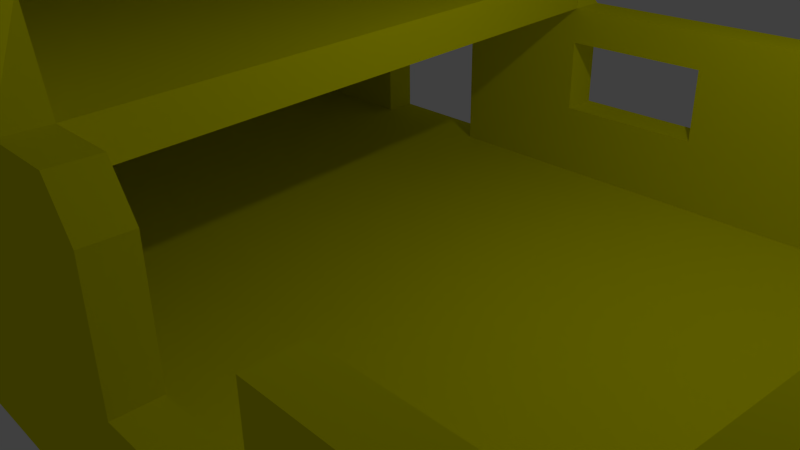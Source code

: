 # Source: Abandoned_House_1.blend  (saved by Blender 2.79.0; exported with 4.5.12 LTS)
import bpy
from mathutils import Matrix  # noqa: F401  (used for matrix-valued properties, if any)

bpy.ops.wm.read_factory_settings(use_empty=True)
scene = bpy.context.scene
scene.name = 'Scene'

# ---- collections
col_collection_1 = bpy.data.collections.new('Collection 1'); scene.collection.children.link(col_collection_1)

# ---- materials (node trees are filled in below, after node groups)
mat_yellow_wall = bpy.data.materials.new('Yellow Wall')
mat_yellow_wall.alpha_threshold = 0.0
mat_yellow_wall.use_transparent_shadow = False
mat_yellow_wall.diffuse_color = (0.8, 0.7818, 0.0, 1.0)
mat_yellow_wall.roughness = 0.5
mat_yellow_wall.line_color = (0.0, 0.0, 0.0, 1.0)

# ---- material node trees

# ---- world
world_world = bpy.data.worlds.new('World'); scene.world = world_world
world_world.color = (0.05088, 0.05088, 0.05088)
world_world.use_sun_shadow = False
world_world.sun_shadow_jitter_overblur = 0.0
world_world.cycles.sampling_method = 'NONE'
world_world.cycles.sample_map_resolution = 256

# ---- cameras
cam_camera = bpy.data.cameras.new('Camera')
cam_camera.clip_end = 100.0
cam_camera.lens = 35.0
cam_camera.sensor_width = 32.0
cam_camera.sensor_height = 18.0
cam_camera.ortho_scale = 7.314
cam_camera.dof.focus_distance = 0.0
cam_camera.dof.aperture_fstop = 128.0

# ---- lights
light_lamp = bpy.data.lights.new('Lamp', 'POINT')
light_lamp.transmission_factor = 0.0
light_lamp.cutoff_distance = 30.0
light_lamp.energy = 100.0
light_lamp.shadow_buffer_clip_start = 1.001
light_lamp.shadow_soft_size = 0.1
light_lamp.shadow_maximum_resolution = 0.006
light_lamp.use_absolute_resolution = True
light_lamp.cycles.use_multiple_importance_sampling = False

# ---- meshes
me_cube = bpy.data.meshes.new('Cube')
me_cube.from_pydata([(6.0, 4.0, 0.0), (6.0, -4.0, 0.0), (-6.0, -4.0, 0.0), (-6.0, 4.0, 0.0), (6.5, 4.5, -0.5), (-6.5, 4.5, -0.5), (6.5, 4.5, 2.861e-06), (-6.5, 4.5, 2.384e-07), (6.5, -4.5, -0.5), (-6.5, -4.5, -0.5), (6.5, -4.5, 3.576e-07), (-6.5, -4.5, -2.265e-06), (4.0, 4.0, 0.0), (2.0, 4.0, 0.0), (1.669e-06, 4.0, 0.0), (-2.0, 4.0, 0.0), (-4.0, 4.0, 0.0), (4.0, -4.0, 0.0), (2.0, -4.0, 0.0), (0.7972, -4.0, 0.0), (-2.0, -4.0, 0.0), (-4.0, -4.0, 0.0), (4.0, 4.5, -0.5), (2.0, 4.5, -0.5), (1.669e-06, 4.5, -0.5), (-2.0, 4.5, -0.5), (-4.0, 4.5, -0.5), (4.0, 4.5, 1.431e-06), (2.0, 4.5, 1.431e-06), (1.669e-06, 4.5, 1.431e-06), (-2.0, 4.5, 1.431e-06), (-4.0, 4.5, 1.431e-06), (4.0, -4.5, -0.5), (2.0, -4.5, -0.5), (0.7972, -4.5, -0.5), (-2.0, -4.5, -0.5), (-4.0, -4.5, -0.5), (4.0, -4.5, -1.073e-06), (2.0, -4.5, -1.073e-06), (0.7972, -4.5, -1.073e-06), (-2.0, -4.5, -1.073e-06), (-4.0, -4.5, -1.073e-06), (6.0, 4.0, 1.0), (6.0, -4.0, 1.0), (-6.0, -4.0, 1.0), (-6.0, 4.0, 1.0), (6.5, 4.5, 1.0), (-6.5, 4.5, 1.0), (6.5, -4.5, 1.0), (-6.5, -4.5, 1.0), (4.0, 4.0, 1.0), (2.0, 4.0, 1.0), (7.433e-07, 4.0, 1.0), (-2.0, 4.0, 1.0), (-4.0, 4.0, 1.0), (4.0, -4.0, 1.0), (2.0, -4.0, 1.0), (0.7972, -4.0, 1.0), (-2.0, -4.0, 1.0), (-4.0, -4.0, 1.0), (4.0, 4.5, 1.0), (2.0, 4.5, 1.0), (7.433e-07, 4.5, 1.0), (-2.0, 4.5, 1.0), (-4.0, 4.5, 1.0), (4.0, -4.5, 1.0), (2.0, -4.5, 1.0), (0.7972, -4.5, 1.0), (-2.0, -4.5, 1.0), (-4.0, -4.5, 1.0), (6.0, 4.0, 2.0), (6.0, -4.0, 2.0), (-6.0, -4.0, 2.0), (-6.0, 4.0, 2.0), (6.5, 4.5, 2.0), (-6.5, 4.5, 2.0), (6.5, -4.5, 2.0), (-6.5, -4.5, 2.0), (4.0, 4.0, 2.0), (2.0, 4.0, 2.0), (-3.807e-07, 4.0, 2.0), (-2.0, 4.0, 2.0), (-4.0, 4.0, 2.0), (4.0, -4.0, 2.0), (2.0, -4.0, 2.0), (0.7972, -4.0, 2.0), (-2.0, -4.0, 2.0), (-4.0, -4.0, 2.0), (4.0, 4.5, 2.0), (2.0, 4.5, 2.0), (-3.807e-07, 4.5, 2.0), (-2.0, 4.5, 2.0), (-4.0, 4.5, 2.0), (4.0, -4.5, 2.0), (2.0, -4.5, 2.0), (0.7972, -4.5, 2.0), (-2.0, -4.5, 2.0), (-4.0, -4.5, 2.0), (6.0, 4.0, 2.5), (6.0, -4.0, 2.5), (-6.0, -4.0, 2.5), (-6.0, 4.0, 2.5), (6.5, 4.5, 2.5), (-6.5, 4.5, 2.5), (6.5, -4.5, 2.5), (-6.5, -4.5, 2.5), (4.0, 4.0, 2.5), (2.0, 4.0, 2.5), (-9.469e-07, 4.0, 2.5), (-2.0, 4.0, 2.5), (-4.0, 4.0, 2.5), (4.0, -4.0, 2.5), (2.0, -4.0, 2.5), (0.7972, -4.0, 2.5), (-2.0, -4.0, 2.5), (-4.0, -4.0, 2.5), (4.0, 4.5, 2.5), (2.0, 4.5, 2.5), (-9.469e-07, 4.5, 2.5), (-2.0, 4.5, 2.5), (-4.0, 4.5, 2.5), (4.0, -4.5, 2.5), (2.0, -4.5, 2.5), (0.7972, -4.5, 2.5), (-2.0, -4.5, 2.5), (-4.0, -4.5, 2.5), (-6.5, -1.5, -0.5), (-6.5, 1.5, -0.5), (-6.5, -1.5, -1.431e-06), (-6.5, 1.5, -5.96e-07), (-6.5, -1.5, 2.0), (-6.5, 1.5, 2.0), (-6.5, -1.5, 1.0), (-6.5, 1.5, 1.0), (-6.5, -1.5, 2.5), (-6.5, 1.5, 2.5), (-4.0, 1.333, 2.5), (-4.0, -1.333, 2.5), (-2.0, 1.333, 2.5), (-2.0, -1.333, 2.5), (0.2657, 1.333, 2.5), (0.5315, -1.333, 2.5), (-6.0, -1.396, 2.5), (-6.0, 1.44, 2.5), (-6.0, -4.0, 3.0), (-6.0, 4.0, 3.0), (-6.5, 4.5, 3.0), (-6.5, -4.5, 3.0), (-1.272e-06, 4.0, 3.0), (-2.0, 4.0, 3.0), (-4.0, 4.0, 3.0), (1.657, -4.0, 3.0), (0.7972, -4.0, 3.0), (-2.0, -4.0, 3.0), (-4.0, -4.0, 3.0), (-0.3329, 4.5, 2.822), (-2.0, 4.5, 3.0), (-4.0, 4.5, 3.0), (1.657, -4.5, 3.0), (0.7972, -4.5, 3.0), (-2.0, -4.5, 3.0), (-4.0, -4.5, 3.0), (-6.5, -1.5, 3.0), (-6.5, 1.5, 3.0), (0.2657, 1.333, 3.0), (0.5315, -1.333, 3.0), (-6.0, -1.396, 3.0), (-6.0, 1.44, 3.0), (-1.823, 1.369, 3.0), (-3.911, 1.405, 3.0), (-1.646, -1.354, 3.0), (-3.823, -1.375, 3.0), (-5.995, -3.979, 4.0), (-5.995, 4.021, 4.0), (-6.495, 4.521, 4.0), (-6.495, -4.479, 4.0), (0.005288, 4.021, 4.0), (-1.995, 4.021, 4.0), (-3.995, 4.021, 4.0), (0.4531, -3.979, 4.0), (-1.995, -3.979, 4.0), (-3.995, -3.979, 4.0), (-0.3276, 4.521, 3.822), (-1.995, 4.521, 4.0), (-3.995, 4.521, 4.0), (0.8025, -4.479, 4.0), (-1.995, -4.479, 4.0), (-3.995, -4.479, 4.0), (-6.495, -1.479, 4.0), (-6.495, 1.521, 4.0), (-5.995, -1.375, 4.0), (-5.995, 1.461, 4.0), (-5.989, -3.955, 4.999), (-5.989, 4.045, 4.999), (-6.489, 4.545, 4.999), (-6.489, -4.455, 4.999), (0.01124, 4.045, 4.999), (-1.989, 4.045, 4.999), (-3.989, 4.045, 4.999), (0.4591, -3.955, 4.999), (-1.989, -3.955, 4.999), (-3.989, -3.955, 4.999), (-0.3216, 4.545, 4.822), (-1.989, 4.545, 4.999), (-3.989, 4.545, 4.999), (0.5947, -4.455, 4.999), (-1.989, -4.455, 4.999), (-3.989, -4.455, 4.999), (-6.489, -1.455, 4.999), (-6.489, 1.545, 4.999), (-5.989, -1.351, 4.999), (-5.989, 1.485, 4.999), (-5.986, -3.943, 5.499), (-5.986, 4.057, 5.499), (-6.486, 4.557, 5.499), (-6.486, -4.443, 5.499), (0.01422, 4.057, 5.499), (-1.986, 4.057, 5.499), (-3.986, 4.057, 5.499), (0.462, -3.943, 5.499), (-1.986, -3.943, 5.499), (-3.986, -3.943, 5.499), (-0.3187, 4.557, 5.322), (-1.986, 4.557, 5.499), (-3.986, 4.557, 5.499), (0.3629, -4.443, 5.499), (-1.986, -4.443, 5.499), (-3.986, -4.443, 5.499), (-6.486, -1.443, 5.499), (-6.486, 1.557, 5.499), (-5.986, -1.339, 5.499), (-5.986, 1.497, 5.499), (-1.986, 1.39, 5.266), (-1.986, -1.276, 5.266), (0.28, 1.39, 5.266), (0.5457, -1.276, 5.266), (-3.986, 1.444, 5.266), (-3.986, -1.308, 5.266), (-5.868, 3.759, 6.499), (-5.868, -3.645, 6.499), (-0.5211, 3.347, 6.499), (-0.1528, -2.674, 6.499), (-0.795, 3.759, 6.322), (-2.166, 3.759, 6.499), (-3.812, 3.759, 6.499), (-0.5138, -3.645, 6.499), (-2.166, -3.645, 6.499), (-3.812, -3.645, 6.499), (-5.868, -1.177, 6.499), (-5.868, 1.291, 6.499), (-0.3025, 1.154, 6.266), (-0.08394, -1.04, 6.266), (-3.94, -1.131, 6.421), (-2.012, -1.086, 6.344), (-4.013, 1.245, 6.421), (-2.158, 1.199, 6.344), (-3.856, -2.783, 6.473), (-2.113, -2.767, 6.446), (-3.891, 2.768, 6.469), (-2.163, 2.75, 6.438), (6.0, 1.333, 0.0), (6.0, -1.333, 0.0), (-6.0, -1.333, 0.0), (-6.0, 1.333, 0.0), (6.5, 1.5, -0.5), (6.5, -1.5, -0.5), (4.0, 1.333, 0.0), (4.0, -1.333, 0.0), (2.0, 1.333, 0.0), (2.0, -1.333, 0.0), (0.2657, 1.333, 0.0), (0.5315, -1.333, 0.0), (-2.0, 1.333, 0.0), (-2.0, -1.333, 0.0), (-4.0, 1.333, 0.0), (-4.0, -1.333, 0.0), (6.0, 1.333, 1.0), (6.0, -1.333, 1.0), (-6.0, -1.333, 1.0), (-6.0, 1.333, 1.0), (6.0, 1.333, 1.5), (6.0, -1.333, 1.5), (-6.0, -1.333, 2.0), (-6.0, 1.333, 2.0), (6.0, 1.333, 2.0), (6.0, -1.333, 2.2), (6.5, 1.5, 2.027e-06), (6.5, -1.5, 1.192e-06), (6.5, 1.5, 1.0), (6.5, -1.5, 1.0), (6.5, 1.5, 2.0), (6.5, -1.5, 2.0), (6.5, 1.5, 1.5), (6.5, -1.5, 1.5), (-6.486, -2.943, 5.499), (-5.868, -2.411, 6.499), (-6.5, -3.0, -0.5), (-6.5, -3.0, -1.848e-06), (-6.5, -3.0, 2.0), (-6.5, -3.0, 1.0), (-6.5, -3.0, 2.5), (-6.5, -3.0, 3.0), (-6.495, -2.979, 4.0), (-6.489, -2.955, 4.999), (-6.5, 3.0, -0.5), (-6.5, 3.0, -1.788e-07), (-6.5, 3.0, 2.0), (-6.5, 3.0, 1.0), (-6.5, 3.0, 2.5), (-6.5, 3.0, 3.0), (-6.495, 3.021, 4.0), (-6.489, 3.045, 4.999), (-6.486, 3.057, 5.499), (-5.868, 2.525, 6.499)], [], [(275, 262, 2, 21), (27, 28, 61, 60), (31, 26, 5, 7), (38, 37, 65, 66), (20, 21, 59, 58), (36, 41, 11, 9), (14, 13, 51, 52), (41, 40, 68, 69), (261, 267, 17, 1), (267, 269, 18, 17), (269, 271, 19, 18), (271, 273, 20, 19), (273, 275, 21, 20), (31, 7, 47, 64), (261, 1, 43, 277), (1, 17, 55, 43), (6, 27, 60, 46), (16, 15, 30, 31), (19, 20, 58, 57), (37, 10, 48, 65), (263, 3, 45, 279), (6, 4, 22, 27), (27, 22, 23, 28), (28, 23, 24, 29), (29, 24, 25, 30), (30, 25, 26, 31), (8, 10, 37, 32), (32, 37, 38, 33), (33, 38, 39, 34), (34, 39, 40, 35), (35, 40, 41, 36), (62, 63, 91, 90), (69, 59, 87, 97), (67, 66, 94, 95), (52, 62, 90, 80), (55, 65, 93, 83), (51, 50, 78, 79), (55, 56, 66, 65), (45, 54, 82, 73), (43, 55, 83, 71), (58, 59, 69, 68), (58, 68, 96, 86), (52, 51, 61, 62), (64, 47, 75, 92), (16, 31, 64, 54), (17, 18, 56, 55), (3, 16, 54, 45), (15, 14, 52, 53), (39, 38, 66, 67), (12, 0, 42, 50), (28, 29, 62, 61), (30, 15, 53, 63), (18, 19, 57, 56), (21, 2, 44, 59), (40, 39, 67, 68), (13, 12, 50, 51), (29, 30, 63, 62), (11, 41, 69, 49), (96, 95, 123, 124), (73, 82, 110, 101), (84, 85, 113, 112), (92, 75, 103, 120), (88, 89, 117, 116), (292, 74, 102, 290), (78, 70, 98, 106), (77, 97, 125, 105), (281, 71, 99, 285), (95, 94, 122, 123), (59, 44, 72, 87), (66, 56, 84, 94), (61, 51, 79, 89), (46, 60, 88, 74), (68, 67, 95, 96), (54, 64, 92, 82), (56, 57, 85, 84), (279, 45, 73, 283), (65, 48, 76, 93), (53, 52, 80, 81), (265, 287, 10, 8), (60, 61, 89, 88), (277, 43, 71, 281), (304, 305, 7, 5), (49, 69, 97, 77), (50, 42, 70, 78), (57, 58, 86, 85), (63, 53, 81, 91), (79, 78, 106, 107), (91, 81, 109, 119), (90, 91, 119, 118), (286, 6, 46, 288), (85, 86, 114, 113), (297, 11, 49, 299), (87, 72, 100, 115), (92, 120, 119, 91), (81, 80, 108, 109), (93, 76, 104, 121), (89, 90, 118, 117), (74, 88, 116, 102), (72, 282, 283, 73, 101, 143, 142, 100), (83, 93, 121, 111), (86, 87, 115, 114), (298, 77, 105, 300), (71, 83, 111, 99), (90, 89, 79, 80), (82, 92, 91, 81), (94, 84, 112, 122), (96, 97, 87, 86), (125, 97, 96, 124), (80, 79, 107, 108), (82, 81, 109, 110), (141, 140, 164, 165), (108, 107, 117, 118), (288, 46, 74, 292), (299, 49, 77, 298), (119, 120, 157, 156), (308, 135, 163, 309), (152, 165, 170, 153), (148, 149, 168, 164), (120, 103, 146, 157), (108, 118, 155, 148), (111, 121, 104, 99), (284, 290, 102, 98), (116, 106, 98, 102), (117, 107, 106, 116), (125, 124, 160, 161), (137, 139, 114, 115), (110, 136, 143, 101), (139, 141, 113, 114), (296, 297, 128, 126), (126, 128, 129, 127), (305, 129, 133, 307), (129, 128, 132, 133), (306, 131, 135, 308), (131, 130, 134, 135), (307, 133, 131, 306), (133, 132, 130, 131), (110, 109, 138, 136), (136, 138, 139, 137), (109, 108, 140, 138), (138, 140, 141, 139), (135, 134, 162, 163), (142, 137, 115, 100), (136, 137, 142, 143), (149, 150, 169, 168), (145, 150, 178, 173), (148, 155, 182, 176), (150, 149, 177, 178), (167, 145, 173, 191), (156, 157, 184, 183), (147, 161, 187, 175), (151, 152, 159, 158), (301, 147, 175, 302), (155, 156, 183, 182), (144, 166, 190, 172), (122, 112, 151, 158), (123, 122, 158, 159), (145, 167, 169, 150), (113, 141, 165, 152), (118, 119, 156, 155), (300, 105, 147, 301), (105, 125, 161, 147), (144, 154, 171, 166), (153, 170, 171, 154), (112, 113, 152, 151), (170, 168, 169, 171), (165, 164, 168, 170), (124, 123, 159, 160), (140, 108, 148, 164), (171, 169, 167, 166), (181, 172, 192, 201), (310, 189, 209, 311), (184, 174, 194, 204), (190, 188, 208, 210), (177, 176, 196, 197), (189, 191, 211, 209), (182, 183, 203, 202), (188, 190, 191, 189), (185, 179, 199, 205), (159, 152, 179, 185), (152, 153, 180, 179), (163, 162, 188, 189), (149, 148, 176, 177), (309, 163, 189, 310), (157, 146, 174, 184), (153, 154, 181, 180), (154, 144, 172, 181), (161, 160, 186, 187), (166, 167, 191, 190), (160, 159, 185, 186), (202, 203, 223, 222), (205, 199, 219, 225), (198, 197, 217, 218), (193, 198, 218, 213), (303, 195, 215, 294), (203, 204, 224, 223), (211, 193, 213, 231), (180, 181, 201, 200), (187, 186, 206, 207), (176, 182, 202, 196), (186, 185, 205, 206), (179, 180, 200, 199), (175, 187, 207, 195), (172, 190, 210, 192), (191, 173, 193, 211), (183, 184, 204, 203), (302, 175, 195, 303), (173, 178, 198, 193), (178, 177, 197, 198), (218, 217, 223, 224), (215, 212, 230, 228, 294), (218, 224, 214, 213), (227, 221, 212, 215), (226, 220, 221, 227), (225, 219, 220, 226), (223, 217, 216, 222), (229, 231, 213, 214, 312), (197, 196, 216, 217), (230, 231, 229, 228), (204, 194, 214, 224), (311, 209, 229, 312), (192, 210, 230, 212), (201, 192, 212, 221), (200, 201, 221, 220), (207, 206, 226, 227), (196, 202, 222, 216), (206, 205, 225, 226), (199, 200, 220, 219), (195, 207, 227, 215), (231, 230, 210, 211), (211, 210, 208, 209), (209, 208, 228, 229), (232, 217, 216, 234), (220, 233, 235, 219), (233, 232, 234, 235), (237, 230, 231, 236), (233, 237, 236, 232), (218, 217, 232, 236), (220, 221, 237, 233), (221, 212, 230, 237), (218, 236, 231, 213), (215, 227, 247, 239), (234, 216, 240, 250), (224, 244, 243, 223), (294, 295, 248, 228), (219, 241, 245, 225), (223, 243, 242, 222), (235, 234, 250, 251), (224, 214, 238, 244), (312, 229, 249, 313), (219, 235, 251, 241), (227, 226, 246, 247), (216, 222, 242, 240), (229, 228, 248, 249), (226, 225, 245, 246), (255, 253, 251, 250), (249, 248, 252, 254), (254, 252, 253, 255), (258, 254, 255, 259), (256, 257, 253, 252), (247, 246, 257, 256), (244, 258, 259, 243), (250, 240, 259, 255), (243, 259, 240, 242), (251, 253, 257, 241), (246, 245, 241, 257), (16, 3, 263, 274), (274, 263, 262, 275), (0, 12, 266, 260), (260, 266, 267, 261), (12, 13, 268, 266), (266, 268, 269, 267), (13, 14, 270, 268), (268, 270, 271, 269), (14, 15, 272, 270), (270, 272, 273, 271), (15, 16, 274, 272), (272, 274, 275, 273), (0, 260, 276, 42), (260, 261, 277, 276), (2, 262, 278, 44), (262, 263, 279, 278), (76, 293, 291, 104), (293, 292, 290, 291), (70, 280, 284, 98), (280, 281, 285, 284), (44, 278, 282, 72), (278, 279, 283, 282), (4, 6, 286, 264), (264, 286, 287, 265), (42, 276, 280, 70), (276, 277, 281, 280), (10, 287, 289, 48), (287, 286, 288, 289), (48, 289, 293, 76), (289, 288, 292, 293), (99, 104, 291, 285), (285, 291, 290, 284), (215, 239, 295, 294), (128, 297, 299, 132), (130, 298, 300, 134), (132, 299, 298, 130), (9, 11, 297, 296), (162, 301, 302, 188), (134, 300, 301, 162), (188, 302, 303, 208), (208, 303, 294, 228), (248, 295, 256, 252), (239, 247, 256, 295), (127, 129, 305, 304), (103, 308, 309, 146), (7, 305, 307, 47), (75, 306, 308, 103), (47, 307, 306, 75), (174, 310, 311, 194), (146, 309, 310, 174), (214, 312, 313, 238), (194, 311, 312, 214), (249, 254, 258, 313), (238, 313, 258, 244)])
_uv = me_cube.uv_layers.new(name='UVMap')
_uv.uv.foreach_set('vector', [0.1516, 0.1608, 0.09122, 0.1511, 0.1027, 0.07237, 0.1614, 0.08151, 0.07765, 0.8018, 0.07765, 0.8637, 0.04673, 0.8637, 0.04673, 0.8018, 0.8328, 0.6176, 0.8327, 0.6026, 0.9105, 0.6016, 0.9107, 0.6171, 0.2875, 0.806, 0.352, 0.799, 0.3595, 0.8343, 0.2902, 0.8369, 0.2181, 0.08526, 0.1614, 0.08151, 0.1659, 0.05492, 0.2197, 0.05508, 0.7883, 0.3134, 0.7883, 0.3289, 0.711, 0.3289, 0.711, 0.3134, 0.276, 0.345, 0.3368, 0.3379, 0.3372, 0.3662, 0.2823, 0.3772, 0.7883, 0.3289, 0.8502, 0.3289, 0.8502, 0.3598, 0.7883, 0.3598, 0.4568, 0.1775, 0.3977, 0.1762, 0.4007, 0.09722, 0.4593, 0.09954, 0.3977, 0.1762, 0.3374, 0.1744, 0.3418, 0.09416, 0.4007, 0.09722, 0.3374, 0.1744, 0.2923, 0.1725, 0.3061, 0.0917, 0.3418, 0.09416, 0.2923, 0.1725, 0.2126, 0.1676, 0.2181, 0.08526, 0.3061, 0.0917, 0.2126, 0.1676, 0.1516, 0.1608, 0.1614, 0.08151, 0.2181, 0.08526, 0.8328, 0.6176, 0.9107, 0.6171, 0.9113, 0.6483, 0.8321, 0.6474, 0.8005, 0.1838, 0.7181, 0.1838, 0.7181, 0.1529, 0.8005, 0.1529, 0.4593, 0.09954, 0.4007, 0.09722, 0.4021, 0.06793, 0.4605, 0.07034, 0.07765, 0.7245, 0.07765, 0.8018, 0.04673, 0.8018, 0.04673, 0.7245, 0.1098, 0.3482, 0.1976, 0.3579, 0.1848, 0.3765, 0.1147, 0.3651, 0.3061, 0.0917, 0.2181, 0.08526, 0.2197, 0.05508, 0.3093, 0.06128, 0.352, 0.799, 0.4252, 0.7715, 0.4355, 0.7952, 0.3595, 0.8343, 0.6279, 0.3134, 0.7103, 0.3134, 0.7103, 0.3444, 0.6279, 0.3444, 0.07765, 0.7245, 0.09311, 0.7245, 0.09311, 0.8018, 0.07765, 0.8018, 0.07765, 0.8018, 0.09311, 0.8018, 0.09311, 0.8637, 0.07765, 0.8637, 0.07765, 0.8637, 0.09311, 0.8637, 0.09311, 0.9255, 0.07765, 0.9255, 0.7152, 0.6172, 0.7155, 0.6024, 0.7748, 0.6037, 0.7749, 0.6185, 0.7749, 0.6185, 0.7748, 0.6037, 0.8327, 0.6026, 0.8328, 0.6176, 0.42, 0.7572, 0.4252, 0.7715, 0.352, 0.799, 0.3484, 0.7835, 0.3484, 0.7835, 0.352, 0.799, 0.2875, 0.806, 0.286, 0.7904, 0.286, 0.7904, 0.2875, 0.806, 0.2502, 0.8094, 0.2487, 0.7939, 0.9366, 0.3134, 0.9366, 0.3289, 0.8502, 0.3289, 0.8502, 0.3134, 0.8502, 0.3134, 0.8502, 0.3289, 0.7883, 0.3289, 0.7883, 0.3134, 0.7143, 0.6469, 0.7754, 0.6484, 0.7763, 0.6788, 0.713, 0.6769, 0.1843, 0.04298, 0.1659, 0.05492, 0.1759, 0.01924, 0.1849, 0.02819, 0.253, 0.8403, 0.2902, 0.8369, 0.2929, 0.8679, 0.2557, 0.8712, 0.2823, 0.3772, 0.2937, 0.3844, 0.2964, 0.3997, 0.2808, 0.4156, 0.3532, 0.8522, 0.3595, 0.8343, 0.3859, 0.8567, 0.3786, 0.8694, 0.3372, 0.3662, 0.3995, 0.3653, 0.4005, 0.3959, 0.3342, 0.404, 0.3532, 0.8522, 0.2902, 0.8502, 0.2902, 0.8369, 0.3595, 0.8343, 0.03274, 0.3263, 0.07972, 0.3711, 0.05499, 0.3999, 0.01066, 0.3472, 0.4605, 0.07034, 0.4021, 0.06793, 0.4033, 0.03873, 0.4617, 0.04115, 0.2197, 0.05508, 0.1659, 0.05492, 0.1843, 0.04298, 0.2107, 0.04615, 0.2197, 0.05508, 0.2107, 0.04615, 0.2113, 0.03134, 0.2298, 0.01934, 0.2823, 0.3772, 0.3372, 0.3662, 0.3211, 0.3821, 0.2937, 0.3844, 0.8321, 0.6474, 0.9113, 0.6483, 0.9118, 0.6803, 0.833, 0.6802, 0.1098, 0.3482, 0.1147, 0.3651, 0.09053, 0.3822, 0.07972, 0.3711, 0.4007, 0.09722, 0.3418, 0.09416, 0.3436, 0.06485, 0.4021, 0.06793, 0.04888, 0.3067, 0.1098, 0.3482, 0.07972, 0.3711, 0.03274, 0.3263, 0.1976, 0.3579, 0.276, 0.345, 0.2823, 0.3772, 0.2145, 0.3949, 0.2502, 0.8094, 0.2875, 0.806, 0.2902, 0.8369, 0.253, 0.8403, 0.3987, 0.3364, 0.4581, 0.334, 0.4594, 0.3631, 0.3995, 0.3653, 0.07765, 0.8637, 0.07765, 0.9255, 0.04673, 0.9255, 0.04673, 0.8637, 0.1848, 0.3765, 0.1976, 0.3579, 0.2145, 0.3949, 0.2013, 0.4009, 0.3418, 0.09416, 0.3061, 0.0917, 0.3093, 0.06128, 0.3436, 0.06485, 0.1614, 0.08151, 0.1027, 0.07237, 0.1066, 0.04613, 0.1659, 0.05492, 0.8502, 0.3289, 0.9366, 0.3289, 0.9366, 0.3598, 0.8502, 0.3598, 0.3368, 0.3379, 0.3987, 0.3364, 0.3995, 0.3653, 0.3372, 0.3662, 0.7152, 0.6172, 0.7749, 0.6185, 0.7754, 0.6484, 0.7143, 0.6469, 0.711, 0.3289, 0.7883, 0.3289, 0.7883, 0.3598, 0.711, 0.3598, 0.8502, 0.3907, 0.9366, 0.3907, 0.9366, 0.4062, 0.8502, 0.4062, 0.01066, 0.3472, 0.05499, 0.3999, 0.03692, 0.4054, 0.0003608, 0.3553, 0.3461, 0.03731, 0.3132, 0.03316, 0.3151, 0.02005, 0.3476, 0.02384, 0.833, 0.6802, 0.9118, 0.6803, 0.9118, 0.6963, 0.8329, 0.6968, 0.01582, 0.8018, 0.01582, 0.8637, 0.0003608, 0.8637, 0.0003608, 0.8018, 0.9058, 0.06483, 0.9991, 0.0775, 0.9996, 0.09254, 0.906, 0.08034, 0.4005, 0.3959, 0.4613, 0.3928, 0.4623, 0.408, 0.4017, 0.4117, 0.711, 0.3907, 0.7883, 0.3907, 0.7883, 0.4062, 0.711, 0.4062, 0.8005, 0.1374, 0.7181, 0.122, 0.7181, 0.1065, 0.8005, 0.1158, 0.2557, 0.8712, 0.2929, 0.8679, 0.2943, 0.8833, 0.2571, 0.8866, 0.1659, 0.05492, 0.1066, 0.04613, 0.1098, 0.01679, 0.1759, 0.01924, 0.2902, 0.8369, 0.2902, 0.8502, 0.2635, 0.8502, 0.2635, 0.8369, 0.3211, 0.3821, 0.3372, 0.3662, 0.3342, 0.404, 0.3235, 0.397, 0.04673, 0.7245, 0.04673, 0.8018, 0.01582, 0.8018, 0.01582, 0.7245, 0.8502, 0.3598, 0.9366, 0.3598, 0.9366, 0.3907, 0.8502, 0.3907, 0.07972, 0.3711, 0.09053, 0.3822, 0.07307, 0.4065, 0.05499, 0.3999, 0.3436, 0.06485, 0.3093, 0.06128, 0.3132, 0.03316, 0.3461, 0.03731, 0.6279, 0.3444, 0.7103, 0.3444, 0.7103, 0.3753, 0.6279, 0.3753, 0.3595, 0.8343, 0.4355, 0.7952, 0.4496, 0.8223, 0.3859, 0.8567, 0.2145, 0.3949, 0.2823, 0.3772, 0.2808, 0.4156, 0.2228, 0.4227, 0.813, 0.00251, 0.8128, 0.01791, 0.7203, 0.01575, 0.7207, 0.0003608, 0.04673, 0.8018, 0.04673, 0.8637, 0.01582, 0.8637, 0.01582, 0.8018, 0.8005, 0.1529, 0.7181, 0.1529, 0.7181, 0.122, 0.8005, 0.1374, 0.3967, 0.5246, 0.3812, 0.5246, 0.3812, 0.4782, 0.3967, 0.4782, 0.711, 0.3598, 0.7883, 0.3598, 0.7883, 0.3907, 0.711, 0.3907, 0.3995, 0.3653, 0.4594, 0.3631, 0.4613, 0.3928, 0.4005, 0.3959, 0.3093, 0.06128, 0.2197, 0.05508, 0.2298, 0.01934, 0.3132, 0.03316, 0.2013, 0.4009, 0.2145, 0.3949, 0.2228, 0.4227, 0.2098, 0.4268, 0.3342, 0.404, 0.4005, 0.3959, 0.4017, 0.4117, 0.3364, 0.4188, 0.4168, 0.4919, 0.4168, 0.4765, 0.4323, 0.4765, 0.4323, 0.4919, 0.713, 0.6769, 0.7763, 0.6788, 0.7722, 0.6952, 0.712, 0.6905, 0.9053, 0.01823, 0.9976, 0.01626, 0.9983, 0.04693, 0.9056, 0.04924, 0.3132, 0.03316, 0.2298, 0.01934, 0.2316, 0.006228, 0.3151, 0.02005, 0.3812, 0.7101, 0.3812, 0.7565, 0.3503, 0.7565, 0.3503, 0.7101, 0.1759, 0.01924, 0.1098, 0.01679, 0.1108, 0.0003608, 0.1765, 0.004343, 0.833, 0.6802, 0.8329, 0.6968, 0.7722, 0.6952, 0.7766, 0.6791, 0.2228, 0.4227, 0.2808, 0.4156, 0.2822, 0.4286, 0.2243, 0.4349, 0.3859, 0.8567, 0.4496, 0.8223, 0.4573, 0.8389, 0.3964, 0.8644, 0.01582, 0.8637, 0.01582, 0.9255, 0.0003608, 0.9255, 0.0003608, 0.8637, 0.01582, 0.7245, 0.01582, 0.8018, 0.0003608, 0.8018, 0.0003608, 0.7245, 0.463, 0.3753, 0.5454, 0.3753, 0.6279, 0.3753, 0.7103, 0.3753, 0.7103, 0.3907, 0.6312, 0.3907, 0.5435, 0.3907, 0.463, 0.3907, 0.3786, 0.8694, 0.3859, 0.8567, 0.3964, 0.8644, 0.3928, 0.8774, 0.2298, 0.01934, 0.1759, 0.01924, 0.1765, 0.004343, 0.2316, 0.006228, 0.3194, 0.7101, 0.3194, 0.7565, 0.3039, 0.7565, 0.3039, 0.7101, 0.4617, 0.04115, 0.4033, 0.03873, 0.4039, 0.02413, 0.4623, 0.02655, 0.2964, 0.3997, 0.3235, 0.397, 0.3342, 0.404, 0.2808, 0.4156, 0.05499, 0.3999, 0.07307, 0.4065, 0.07051, 0.4758, 0.05319, 0.4751, 0.2635, 0.8369, 0.2635, 0.8502, 0.2502, 0.8502, 0.2502, 0.8369, 0.2113, 0.03134, 0.1849, 0.02819, 0.1759, 0.01924, 0.2298, 0.01934, 0.7883, 0.4062, 0.7883, 0.3907, 0.8502, 0.3907, 0.8502, 0.4062, 0.2808, 0.4156, 0.3342, 0.404, 0.3364, 0.4188, 0.2822, 0.4286, 0.05499, 0.3999, 0.05319, 0.4751, 0.03583, 0.4749, 0.03692, 0.4054, 0.5786, 0.8572, 0.6584, 0.8349, 0.6625, 0.8497, 0.5828, 0.8721, 0.7181, 0.2798, 0.7799, 0.2798, 0.7799, 0.2952, 0.7181, 0.2952, 0.9056, 0.04924, 0.9983, 0.04693, 0.9991, 0.0775, 0.9058, 0.06483, 0.3503, 0.7101, 0.3503, 0.7565, 0.3194, 0.7565, 0.3194, 0.7101, 0.7722, 0.6952, 0.8329, 0.6968, 0.8327, 0.7122, 0.7715, 0.7103, 0.3039, 0.5246, 0.3039, 0.571, 0.2885, 0.571, 0.2885, 0.5246, 0.0003608, 0.7238, 0.008576, 0.6414, 0.07588, 0.642, 0.08684, 0.7238, 0.02501, 0.4765, 0.08684, 0.4765, 0.08136, 0.5578, 0.01679, 0.5589, 0.8329, 0.6968, 0.9118, 0.6963, 0.9117, 0.7123, 0.8327, 0.7122, 0.7382, 0.8125, 0.7515, 0.8048, 0.7587, 0.8171, 0.7423, 0.8274, 0.3928, 0.8774, 0.3964, 0.8644, 0.4573, 0.8389, 0.4475, 0.8617, 0.8998, 0.09548, 0.906, 0.08034, 0.9996, 0.09254, 0.9829, 0.1058, 0.8417, 0.2952, 0.8417, 0.2798, 0.9036, 0.2798, 0.919, 0.2952, 0.7799, 0.2952, 0.7799, 0.2798, 0.8417, 0.2798, 0.8417, 0.2952, 0.7883, 0.4062, 0.8502, 0.4062, 0.8502, 0.4216, 0.7883, 0.4216, 0.5454, 0.4526, 0.5454, 0.5144, 0.463, 0.5144, 0.463, 0.4526, 0.7103, 0.4526, 0.6279, 0.4526, 0.6312, 0.3907, 0.7103, 0.3907, 0.5454, 0.5144, 0.5454, 0.5926, 0.463, 0.6009, 0.463, 0.5144, 0.3967, 0.7101, 0.3812, 0.7101, 0.3812, 0.6637, 0.3967, 0.6637, 0.3967, 0.6637, 0.3812, 0.6637, 0.3812, 0.571, 0.3967, 0.571, 0.3812, 0.5246, 0.3812, 0.571, 0.3503, 0.571, 0.3503, 0.5246, 0.3812, 0.571, 0.3812, 0.6637, 0.3503, 0.6637, 0.3503, 0.571, 0.3194, 0.5246, 0.3194, 0.571, 0.3039, 0.571, 0.3039, 0.5246, 0.3194, 0.571, 0.3194, 0.6637, 0.3039, 0.6637, 0.3039, 0.571, 0.3503, 0.5246, 0.3503, 0.571, 0.3194, 0.571, 0.3194, 0.5246, 0.3503, 0.571, 0.3503, 0.6637, 0.3194, 0.6637, 0.3194, 0.571, 0.7103, 0.4526, 0.7103, 0.5144, 0.6279, 0.5144, 0.6279, 0.4526, 0.6279, 0.4526, 0.6279, 0.5144, 0.5454, 0.5144, 0.5454, 0.4526, 0.7103, 0.5144, 0.7103, 0.5762, 0.6279, 0.5844, 0.6279, 0.5144, 0.6279, 0.5144, 0.6279, 0.5844, 0.5454, 0.5926, 0.5454, 0.5144, 0.3039, 0.571, 0.3039, 0.6637, 0.2885, 0.6637, 0.2885, 0.571, 0.5435, 0.3907, 0.5454, 0.4526, 0.463, 0.4526, 0.463, 0.3907, 0.6279, 0.4526, 0.5454, 0.4526, 0.5435, 0.3907, 0.6312, 0.3907, 0.08684, 0.4765, 0.1487, 0.4765, 0.1459, 0.5567, 0.08136, 0.5578, 0.7815, 0.8048, 0.8433, 0.8048, 0.8434, 0.8357, 0.7816, 0.8357, 0.7423, 0.8274, 0.7587, 0.8171, 0.7675, 0.8468, 0.7511, 0.8571, 0.8433, 0.8048, 0.9051, 0.8048, 0.9053, 0.8357, 0.8434, 0.8357, 0.9054, 0.5149, 0.9823, 0.5269, 0.9793, 0.5528, 0.9003, 0.5435, 0.7715, 0.7103, 0.8327, 0.7122, 0.8319, 0.7432, 0.7698, 0.7408, 0.711, 0.4216, 0.7883, 0.4216, 0.7885, 0.4526, 0.7112, 0.4526, 0.2341, 0.8502, 0.2112, 0.8502, 0.2112, 0.8369, 0.2341, 0.8369, 0.2885, 0.7101, 0.2885, 0.7565, 0.2576, 0.7558, 0.2576, 0.7095, 0.7212, 0.701, 0.7715, 0.7103, 0.7698, 0.7408, 0.7186, 0.732, 0.711, 0.5039, 0.8162, 0.4997, 0.8161, 0.5333, 0.7135, 0.5442, 0.2502, 0.8369, 0.2502, 0.8502, 0.2341, 0.8502, 0.2341, 0.8369, 0.2571, 0.8866, 0.2943, 0.8833, 0.2851, 0.8997, 0.2585, 0.9021, 0.2105, 0.4765, 0.2105, 0.5556, 0.1459, 0.5567, 0.1487, 0.4765, 0.4988, 0.8795, 0.5786, 0.8572, 0.5828, 0.8721, 0.503, 0.8944, 0.712, 0.6905, 0.7722, 0.6952, 0.7715, 0.7103, 0.7212, 0.701, 0.3039, 0.7101, 0.3039, 0.7565, 0.2885, 0.7565, 0.2885, 0.7101, 0.711, 0.4062, 0.7883, 0.4062, 0.7883, 0.4216, 0.711, 0.4216, 0.2105, 0.7238, 0.1487, 0.7238, 0.1432, 0.6427, 0.2105, 0.6433, 0.08684, 0.7238, 0.07588, 0.642, 0.1432, 0.6427, 0.1487, 0.7238, 0.463, 0.8895, 0.4988, 0.8795, 0.503, 0.8944, 0.4774, 0.9015, 0.07588, 0.642, 0.08136, 0.5578, 0.1459, 0.5567, 0.1432, 0.6427, 0.008576, 0.6414, 0.01679, 0.5589, 0.08136, 0.5578, 0.07588, 0.642, 0.8502, 0.4062, 0.9366, 0.4062, 0.9366, 0.4216, 0.8502, 0.4216, 0.6584, 0.8349, 0.7382, 0.8125, 0.7423, 0.8274, 0.6625, 0.8497, 0.1432, 0.6427, 0.1459, 0.5567, 0.2105, 0.5556, 0.2105, 0.6433, 0.7801, 0.2309, 0.7182, 0.2309, 0.7184, 0.2, 0.7803, 0.2, 0.2576, 0.524, 0.2576, 0.5703, 0.2267, 0.5696, 0.2267, 0.5232, 0.8319, 0.7432, 0.9112, 0.7442, 0.9104, 0.7761, 0.8309, 0.7745, 0.8161, 0.5333, 0.8368, 0.5505, 0.8349, 0.5682, 0.8208, 0.5825, 0.9053, 0.8357, 0.9671, 0.8357, 0.9673, 0.8666, 0.9055, 0.8666, 0.8841, 0.5525, 0.9003, 0.5435, 0.8952, 0.5796, 0.8859, 0.5711, 0.7186, 0.732, 0.7698, 0.7408, 0.7681, 0.7719, 0.7164, 0.7633, 0.8368, 0.5505, 0.8161, 0.5333, 0.9003, 0.5435, 0.8841, 0.5525, 0.3974, 0.5074, 0.4161, 0.5097, 0.4137, 0.5405, 0.3978, 0.539, 0.3981, 0.4765, 0.4135, 0.4771, 0.4161, 0.5097, 0.3974, 0.5074, 0.9282, 0.2618, 0.8417, 0.2618, 0.8419, 0.2309, 0.9176, 0.2309, 0.2885, 0.571, 0.2885, 0.6637, 0.2576, 0.6631, 0.2576, 0.5703, 0.9051, 0.8048, 0.9669, 0.8048, 0.9671, 0.8357, 0.9053, 0.8357, 0.2885, 0.5246, 0.2885, 0.571, 0.2576, 0.5703, 0.2576, 0.524, 0.8327, 0.7122, 0.9117, 0.7123, 0.9112, 0.7442, 0.8319, 0.7432, 0.8417, 0.2618, 0.7799, 0.2618, 0.7801, 0.2309, 0.8419, 0.2309, 0.7799, 0.2618, 0.7181, 0.2618, 0.7182, 0.2309, 0.7801, 0.2309, 0.7883, 0.4216, 0.8502, 0.4216, 0.8503, 0.4526, 0.7885, 0.4526, 0.8162, 0.4997, 0.9054, 0.5149, 0.9003, 0.5435, 0.8161, 0.5333, 0.8502, 0.4216, 0.9366, 0.4216, 0.9368, 0.4526, 0.8503, 0.4526, 0.7164, 0.7633, 0.7681, 0.7719, 0.7672, 0.7876, 0.7154, 0.7789, 0.3978, 0.539, 0.4137, 0.5405, 0.4141, 0.556, 0.3984, 0.556, 0.8436, 0.8666, 0.9055, 0.8666, 0.9056, 0.8821, 0.8437, 0.8821, 0.7818, 0.8666, 0.8436, 0.8666, 0.8437, 0.8821, 0.7819, 0.8821, 0.2267, 0.7087, 0.2267, 0.7551, 0.2112, 0.7547, 0.2112, 0.7084, 0.7681, 0.7719, 0.8309, 0.7745, 0.8303, 0.7904, 0.7672, 0.7876, 0.8952, 0.5796, 0.978, 0.5803, 0.9779, 0.5964, 0.8956, 0.5941, 0.8419, 0.2309, 0.7801, 0.2309, 0.7803, 0.2, 0.8421, 0.2, 0.7885, 0.4526, 0.8503, 0.4526, 0.8505, 0.4835, 0.7887, 0.4835, 0.7511, 0.8571, 0.7675, 0.8468, 0.7763, 0.8764, 0.7599, 0.8867, 0.8503, 0.4526, 0.9368, 0.4526, 0.9304, 0.4835, 0.8505, 0.4835, 0.9176, 0.2309, 0.8419, 0.2309, 0.8421, 0.2, 0.9178, 0.2, 0.7112, 0.4526, 0.7885, 0.4526, 0.7887, 0.4835, 0.7114, 0.4835, 0.7135, 0.5442, 0.8161, 0.5333, 0.8208, 0.5825, 0.716, 0.5802, 0.9003, 0.5435, 0.9793, 0.5528, 0.978, 0.5803, 0.8952, 0.5796, 0.7698, 0.7408, 0.8319, 0.7432, 0.8309, 0.7745, 0.7681, 0.7719, 0.2576, 0.7095, 0.2576, 0.7558, 0.2267, 0.7551, 0.2267, 0.7087, 0.7816, 0.8357, 0.8434, 0.8357, 0.8436, 0.8666, 0.7818, 0.8666, 0.8434, 0.8357, 0.9053, 0.8357, 0.9055, 0.8666, 0.8436, 0.8666, 0.7955, 0.2629, 0.8573, 0.2633, 0.8572, 0.2787, 0.7954, 0.2784, 0.463, 0.9177, 0.4785, 0.9022, 0.559, 0.9022, 0.5557, 0.9177, 0.5094, 0.9177, 0.7955, 0.2629, 0.7954, 0.2784, 0.7181, 0.2779, 0.7336, 0.2626, 0.2885, 0.9028, 0.2885, 0.9183, 0.2267, 0.9183, 0.2112, 0.9028, 0.3503, 0.9028, 0.3503, 0.9183, 0.2885, 0.9183, 0.2885, 0.9028, 0.423, 0.9028, 0.426, 0.9183, 0.3503, 0.9183, 0.3503, 0.9028, 0.8572, 0.2787, 0.8573, 0.2633, 0.9191, 0.2625, 0.909, 0.2791, 0.6485, 0.9177, 0.6466, 0.9022, 0.7258, 0.9022, 0.7412, 0.9177, 0.6949, 0.9177, 0.9055, 0.8666, 0.9673, 0.8666, 0.9674, 0.8821, 0.9056, 0.8821, 0.559, 0.9022, 0.6466, 0.9022, 0.6485, 0.9177, 0.5557, 0.9177, 0.8309, 0.7745, 0.9104, 0.7761, 0.91, 0.7921, 0.8303, 0.7904, 0.2267, 0.5232, 0.2267, 0.5696, 0.2112, 0.5692, 0.2112, 0.5229, 0.716, 0.5802, 0.8208, 0.5825, 0.8206, 0.5962, 0.7163, 0.5964, 0.7803, 0.2, 0.7184, 0.2, 0.7185, 0.1845, 0.7803, 0.1845, 0.8421, 0.2, 0.7803, 0.2, 0.7803, 0.1845, 0.8422, 0.1845, 0.7887, 0.4835, 0.8505, 0.4835, 0.8506, 0.4989, 0.7888, 0.4989, 0.7599, 0.8867, 0.7763, 0.8764, 0.7807, 0.8912, 0.7643, 0.9015, 0.8505, 0.4835, 0.9304, 0.4835, 0.9232, 0.4989, 0.8506, 0.4989, 0.9178, 0.2, 0.8421, 0.2, 0.8422, 0.1845, 0.9178, 0.1845, 0.7114, 0.4835, 0.7887, 0.4835, 0.7888, 0.4989, 0.7115, 0.4989, 0.8956, 0.5941, 0.8206, 0.5962, 0.8208, 0.5825, 0.8952, 0.5796, 0.8952, 0.5796, 0.8208, 0.5825, 0.8349, 0.5682, 0.8859, 0.5711, 0.2267, 0.5696, 0.2267, 0.6624, 0.2112, 0.662, 0.2112, 0.5692, 0.6285, 0.7259, 0.7113, 0.7259, 0.7113, 0.7878, 0.6284, 0.796, 0.4633, 0.7254, 0.5461, 0.7258, 0.5459, 0.804, 0.463, 0.8012, 0.5461, 0.7258, 0.6285, 0.7259, 0.6284, 0.796, 0.5459, 0.804, 0.5454, 0.664, 0.5444, 0.6018, 0.6321, 0.602, 0.6302, 0.6642, 0.5461, 0.7258, 0.5454, 0.664, 0.6302, 0.6642, 0.6285, 0.7259, 0.7112, 0.6639, 0.7113, 0.7259, 0.6285, 0.7259, 0.6302, 0.6642, 0.4633, 0.7254, 0.4636, 0.6635, 0.5454, 0.664, 0.5461, 0.7258, 0.4636, 0.6635, 0.4638, 0.6016, 0.5444, 0.6018, 0.5454, 0.664, 0.7112, 0.6639, 0.6302, 0.6642, 0.6321, 0.602, 0.7113, 0.6021, 0.699, 0.3127, 0.6207, 0.3118, 0.6158, 0.2718, 0.6801, 0.2724, 0.4717, 0.1113, 0.4903, 0.03125, 0.519, 0.05762, 0.508, 0.1212, 0.62, 0.002025, 0.6159, 0.04209, 0.5657, 0.04326, 0.5574, 0.005123, 0.7171, 0.2507, 0.6804, 0.2338, 0.6806, 0.1952, 0.7174, 0.2036, 0.4693, 0.2786, 0.5046, 0.2397, 0.5133, 0.2697, 0.4713, 0.2945, 0.5574, 0.005123, 0.5657, 0.04326, 0.5245, 0.04387, 0.5059, 0.006306, 0.463, 0.1959, 0.4717, 0.1113, 0.508, 0.1212, 0.5006, 0.1902, 0.62, 0.002025, 0.6985, 0.0003608, 0.68, 0.04091, 0.6159, 0.04209, 0.717, 0.06258, 0.7173, 0.1096, 0.6806, 0.1181, 0.6804, 0.07955, 0.4693, 0.2786, 0.463, 0.1959, 0.5006, 0.1902, 0.5046, 0.2397, 0.6207, 0.3118, 0.5582, 0.3108, 0.5646, 0.2711, 0.6158, 0.2718, 0.4903, 0.03125, 0.4963, 0.01304, 0.5245, 0.04387, 0.519, 0.05762, 0.7173, 0.1096, 0.7174, 0.2036, 0.6806, 0.1952, 0.6806, 0.1181, 0.5582, 0.3108, 0.4849, 0.3089, 0.5133, 0.2697, 0.5646, 0.2711, 0.5656, 0.1211, 0.5606, 0.1916, 0.5006, 0.1902, 0.508, 0.1212, 0.6806, 0.1181, 0.6806, 0.1952, 0.6204, 0.1935, 0.6229, 0.1197, 0.6229, 0.1197, 0.6204, 0.1935, 0.5606, 0.1916, 0.5656, 0.1211, 0.6189, 0.07272, 0.6229, 0.1197, 0.5656, 0.1211, 0.5663, 0.07417, 0.6175, 0.2449, 0.5635, 0.2439, 0.5606, 0.1916, 0.6204, 0.1935, 0.6158, 0.2718, 0.5646, 0.2711, 0.5635, 0.2439, 0.6175, 0.2449, 0.6159, 0.04209, 0.6189, 0.07272, 0.5663, 0.07417, 0.5657, 0.04326, 0.508, 0.1212, 0.519, 0.05762, 0.5663, 0.07417, 0.5656, 0.1211, 0.5657, 0.04326, 0.5663, 0.07417, 0.519, 0.05762, 0.5245, 0.04387, 0.5006, 0.1902, 0.5606, 0.1916, 0.5635, 0.2439, 0.5046, 0.2397, 0.5646, 0.2711, 0.5133, 0.2697, 0.5046, 0.2397, 0.5635, 0.2439, 0.1098, 0.3482, 0.04888, 0.3067, 0.07628, 0.2299, 0.1393, 0.2461, 0.1393, 0.2461, 0.07628, 0.2299, 0.09122, 0.1511, 0.1516, 0.1608, 0.4581, 0.334, 0.3987, 0.3364, 0.3967, 0.2561, 0.4561, 0.2557, 0.4561, 0.2557, 0.3967, 0.2561, 0.3977, 0.1762, 0.4568, 0.1775, 0.3987, 0.3364, 0.3368, 0.3379, 0.3354, 0.2564, 0.3967, 0.2561, 0.3967, 0.2561, 0.3354, 0.2564, 0.3374, 0.1744, 0.3977, 0.1762, 0.3368, 0.3379, 0.276, 0.345, 0.2808, 0.2567, 0.3354, 0.2564, 0.3354, 0.2564, 0.2808, 0.2567, 0.2923, 0.1725, 0.3374, 0.1744, 0.276, 0.345, 0.1976, 0.3579, 0.2045, 0.2549, 0.2808, 0.2567, 0.2808, 0.2567, 0.2045, 0.2549, 0.2126, 0.1676, 0.2923, 0.1725, 0.1976, 0.3579, 0.1098, 0.3482, 0.1393, 0.2461, 0.2045, 0.2549, 0.2045, 0.2549, 0.1393, 0.2461, 0.1516, 0.1608, 0.2126, 0.1676, 0.9654, 0.1838, 0.883, 0.1838, 0.883, 0.1529, 0.9654, 0.1529, 0.883, 0.1838, 0.8005, 0.1838, 0.8005, 0.1529, 0.883, 0.1529, 0.463, 0.3134, 0.5454, 0.3134, 0.5454, 0.3444, 0.463, 0.3444, 0.5454, 0.3134, 0.6279, 0.3134, 0.6279, 0.3444, 0.5454, 0.3444, 0.7186, 0.07724, 0.8122, 0.06445, 0.8119, 0.08007, 0.7181, 0.09244, 0.8122, 0.06445, 0.9058, 0.06483, 0.906, 0.08034, 0.8119, 0.08007, 0.9654, 0.122, 0.883, 0.1374, 0.883, 0.122, 0.9654, 0.1065, 0.883, 0.1374, 0.8005, 0.1374, 0.8005, 0.1158, 0.883, 0.122, 0.463, 0.3444, 0.5454, 0.3444, 0.5454, 0.3753, 0.463, 0.3753, 0.5454, 0.3444, 0.6279, 0.3444, 0.6279, 0.3753, 0.5454, 0.3753, 0.9973, 0.0009034, 0.9976, 0.01626, 0.9053, 0.01823, 0.9052, 0.002835, 0.9052, 0.002835, 0.9053, 0.01823, 0.8128, 0.01791, 0.813, 0.00251, 0.9654, 0.1529, 0.883, 0.1529, 0.883, 0.1374, 0.9654, 0.122, 0.883, 0.1529, 0.8005, 0.1529, 0.8005, 0.1374, 0.883, 0.1374, 0.7203, 0.01575, 0.8128, 0.01791, 0.8124, 0.04889, 0.7195, 0.0465, 0.8128, 0.01791, 0.9053, 0.01823, 0.9056, 0.04924, 0.8124, 0.04889, 0.7195, 0.0465, 0.8124, 0.04889, 0.8122, 0.06445, 0.7186, 0.07724, 0.8124, 0.04889, 0.9056, 0.04924, 0.9058, 0.06483, 0.8122, 0.06445, 0.7349, 0.1058, 0.7181, 0.09244, 0.8119, 0.08007, 0.8176, 0.09677, 0.8176, 0.09677, 0.8119, 0.08007, 0.906, 0.08034, 0.8998, 0.09548, 0.7168, 0.2977, 0.6801, 0.2724, 0.6804, 0.2338, 0.7171, 0.2507, 0.3812, 0.6637, 0.3812, 0.7101, 0.3503, 0.7101, 0.3503, 0.6637, 0.3194, 0.6637, 0.3194, 0.7101, 0.3039, 0.7101, 0.3039, 0.6637, 0.3503, 0.6637, 0.3503, 0.7101, 0.3194, 0.7101, 0.3194, 0.6637, 0.3967, 0.7565, 0.3812, 0.7565, 0.3812, 0.7101, 0.3967, 0.7101, 0.2885, 0.6637, 0.2885, 0.7101, 0.2576, 0.7095, 0.2576, 0.6631, 0.3039, 0.6637, 0.3039, 0.7101, 0.2885, 0.7101, 0.2885, 0.6637, 0.2576, 0.6631, 0.2576, 0.7095, 0.2267, 0.7087, 0.2267, 0.6624, 0.2267, 0.6624, 0.2267, 0.7087, 0.2112, 0.7084, 0.2112, 0.662, 0.6806, 0.1952, 0.6804, 0.2338, 0.6175, 0.2449, 0.6204, 0.1935, 0.6801, 0.2724, 0.6158, 0.2718, 0.6175, 0.2449, 0.6804, 0.2338, 0.3967, 0.571, 0.3812, 0.571, 0.3812, 0.5246, 0.3967, 0.5246, 0.3039, 0.4782, 0.3039, 0.5246, 0.2885, 0.5246, 0.2885, 0.4782, 0.3812, 0.4782, 0.3812, 0.5246, 0.3503, 0.5246, 0.3503, 0.4782, 0.3194, 0.4782, 0.3194, 0.5246, 0.3039, 0.5246, 0.3039, 0.4782, 0.3503, 0.4782, 0.3503, 0.5246, 0.3194, 0.5246, 0.3194, 0.4782, 0.2576, 0.4776, 0.2576, 0.524, 0.2267, 0.5232, 0.2267, 0.4769, 0.2885, 0.4782, 0.2885, 0.5246, 0.2576, 0.524, 0.2576, 0.4776, 0.7166, 0.01552, 0.717, 0.06258, 0.6804, 0.07955, 0.68, 0.04091, 0.2267, 0.4769, 0.2267, 0.5232, 0.2112, 0.5229, 0.2112, 0.4765, 0.6806, 0.1181, 0.6229, 0.1197, 0.6189, 0.07272, 0.6804, 0.07955, 0.68, 0.04091, 0.6804, 0.07955, 0.6189, 0.07272, 0.6159, 0.04209])
me_cube.materials.append(mat_yellow_wall)
me_cube.use_remesh_preserve_volume = False
me_cube.use_remesh_preserve_attributes = False
me_cube.use_mirror_vertex_groups = False
me_cube.update()

# ---- objects
ob_cube = bpy.data.objects.new('Cube', me_cube)
ob_lamp = bpy.data.objects.new('Lamp', light_lamp)
ob_camera = bpy.data.objects.new('Camera', cam_camera)

# ---- transforms, parenting, visibility, modifiers, constraints
ob_cube.location = (0.0, 0.0, 0.0)
ob_cube.lock_rotations_4d = False
ob_cube.empty_display_type = 'ARROWS'
ob_cube.lineart.crease_threshold = 0.0
ob_lamp.location = (4.076, 1.005, 5.904)
ob_lamp.rotation_euler = (0.6503, 0.05522, 1.866)
ob_lamp.lock_rotations_4d = False
ob_lamp.empty_display_type = 'ARROWS'
ob_lamp.color = (0.0, 0.0, 0.0, 0.0)
ob_lamp.lineart.crease_threshold = 0.0
ob_camera.location = (7.481, -6.508, 5.344)
ob_camera.rotation_euler = (1.109, 0.01082, 0.8149)
ob_camera.lock_rotations_4d = False
ob_camera.empty_display_type = 'ARROWS'
ob_camera.color = (0.0, 0.0, 0.0, 0.0)
ob_camera.display_type = 'WIRE'
ob_camera.lineart.crease_threshold = 0.0

# ---- collection membership
col_collection_1.objects.link(ob_cube)
col_collection_1.objects.link(ob_lamp)
col_collection_1.objects.link(ob_camera)

# ---- scene / render settings (as saved in the file)
scene.camera = ob_camera
scene.frame_start = 1; scene.frame_end = 250; scene.frame_set(1)
scene.render.engine = 'BLENDER_EEVEE_NEXT'
scene.render.image_settings.compression = 90
scene.render.resolution_percentage = 50
scene.render.dither_intensity = 0.0
scene.cycles.use_denoising = False
scene.cycles.samples = 10
scene.cycles.sampling_pattern = 'TABULATED_SOBOL'
scene.cycles.light_sampling_threshold = 0.0
scene.cycles.use_adaptive_sampling = False
scene.cycles.use_light_tree = False
scene.cycles.blur_glossy = 0.0
scene.cycles.volume_bounces = 1
scene.cycles.pixel_filter_type = 'GAUSSIAN'
scene.cycles.sample_clamp_indirect = 0.0
scene.view_settings.view_transform = 'Standard'
bpy.context.view_layer.update()
